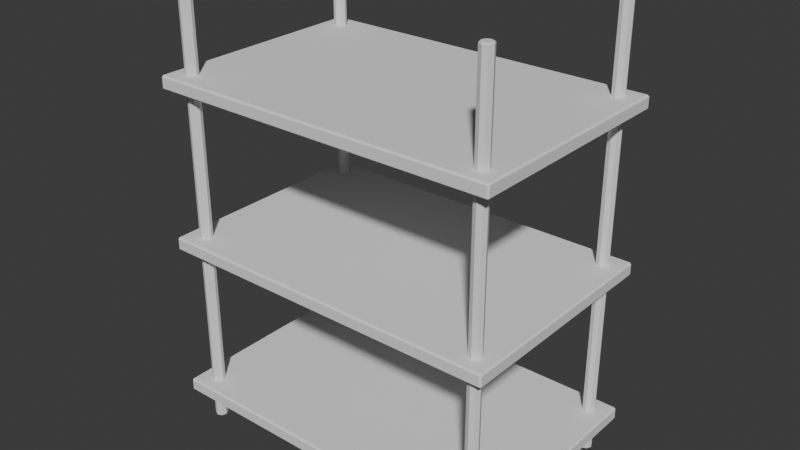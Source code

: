 # Source: Shelf.blend  (saved by Blender 4.0.36; exported with 4.5.12 LTS)
import bpy
from mathutils import Matrix  # noqa: F401  (used for matrix-valued properties, if any)

bpy.ops.wm.read_factory_settings(use_empty=True)
scene = bpy.context.scene
scene.name = 'Scene'

# ---- collections
col_collection = bpy.data.collections.new('Collection'); scene.collection.children.link(col_collection)

# ---- world
world_world = bpy.data.worlds.new('World'); scene.world = world_world
world_world.use_nodes = True; world_world.node_tree.nodes.clear()
_N = world_world.node_tree.nodes; _L = world_world.node_tree.links
n0 = _N.new('ShaderNodeOutputWorld'); n0.name = 'World Output'; n0.location = (300, 300)
n1 = _N.new('ShaderNodeBackground'); n1.name = 'Background'; n1.location = (10, 300)
n1.inputs[0].default_value = (0.05088, 0.05088, 0.05088, 1.0)
_L.new(n1.outputs[0], n0.inputs[0])
n0.is_active_output = True
world_world.color = (0.05088, 0.05088, 0.05088)
world_world.use_sun_shadow = False
world_world.sun_shadow_jitter_overblur = 0.0

# ---- meshes
me_cylinder_001 = bpy.data.meshes.new('Cylinder.001')
me_cylinder_001.from_pydata([(9.313e-10, 0.1606, -7.16), (0.0, 0.1972, -7.126), (-9.313e-10, 0.1606, 7.16), (0.0, 0.1972, 7.126), (0.1135, 0.1135, -7.16), (0.1394, 0.1394, -7.126), (0.1135, 0.1135, 7.16), (0.1394, 0.1394, 7.126), (0.1606, -9.313e-10, -7.16), (0.1972, 0.0, -7.126), (0.1606, 9.313e-10, 7.16), (0.1972, 0.0, 7.126), (0.1135, -0.1135, -7.16), (0.1394, -0.1394, -7.126), (0.1135, -0.1135, 7.16), (0.1394, -0.1394, 7.126), (-9.313e-10, -0.1606, -7.16), (0.0, -0.1972, -7.126), (9.313e-10, -0.1606, 7.16), (0.0, -0.1972, 7.126), (-0.1135, -0.1135, -7.16), (-0.1394, -0.1394, -7.126), (-0.1135, -0.1135, 7.16), (-0.1394, -0.1394, 7.126), (-0.1606, 9.313e-10, -7.16), (-0.1972, 0.0, -7.126), (-0.1606, -9.313e-10, 7.16), (-0.1972, 0.0, 7.126), (-0.1135, 0.1135, -7.16), (-0.1394, 0.1394, -7.126), (-0.1135, 0.1135, 7.16), (-0.1394, 0.1394, 7.126), (-9.8, 0.1606, -7.16), (-9.8, 0.1972, -7.126), (-9.8, 0.1606, 7.16), (-9.8, 0.1972, 7.126), (-9.686, 0.1135, -7.16), (-9.661, 0.1394, -7.126), (-9.686, 0.1135, 7.16), (-9.661, 0.1394, 7.126), (-9.639, -9.313e-10, -7.16), (-9.603, 0.0, -7.126), (-9.639, 9.313e-10, 7.16), (-9.603, 0.0, 7.126), (-9.686, -0.1135, -7.16), (-9.661, -0.1394, -7.126), (-9.686, -0.1135, 7.16), (-9.661, -0.1394, 7.126), (-9.8, -0.1606, -7.16), (-9.8, -0.1972, -7.126), (-9.8, -0.1606, 7.16), (-9.8, -0.1972, 7.126), (-9.914, -0.1135, -7.16), (-9.939, -0.1394, -7.126), (-9.914, -0.1135, 7.16), (-9.939, -0.1394, 7.126), (-9.961, 9.313e-10, -7.16), (-9.997, 0.0, -7.126), (-9.961, -9.313e-10, 7.16), (-9.997, 0.0, 7.126), (-9.914, 0.1135, -7.16), (-9.939, 0.1394, -7.126), (-9.914, 0.1135, 7.16), (-9.939, 0.1394, 7.126), (-9.8, -5.839, -7.16), (-9.8, -5.803, -7.126), (-9.8, -5.839, 7.16), (-9.8, -5.803, 7.126), (-9.686, -5.886, -7.16), (-9.661, -5.861, -7.126), (-9.686, -5.886, 7.16), (-9.661, -5.861, 7.126), (-9.639, -6.0, -7.16), (-9.603, -6.0, -7.126), (-9.639, -6.0, 7.16), (-9.603, -6.0, 7.126), (-9.686, -6.114, -7.16), (-9.661, -6.139, -7.126), (-9.686, -6.114, 7.16), (-9.661, -6.139, 7.126), (-9.8, -6.161, -7.16), (-9.8, -6.197, -7.126), (-9.8, -6.161, 7.16), (-9.8, -6.197, 7.126), (-9.914, -6.114, -7.16), (-9.939, -6.139, -7.126), (-9.914, -6.114, 7.16), (-9.939, -6.139, 7.126), (-9.961, -6.0, -7.16), (-9.997, -6.0, -7.126), (-9.961, -6.0, 7.16), (-9.997, -6.0, 7.126), (-9.914, -5.886, -7.16), (-9.939, -5.861, -7.126), (-9.914, -5.886, 7.16), (-9.939, -5.861, 7.126), (9.313e-10, -5.839, -7.16), (0.0, -5.803, -7.126), (-9.313e-10, -5.839, 7.16), (0.0, -5.803, 7.126), (0.1135, -5.886, -7.16), (0.1394, -5.861, -7.126), (0.1135, -5.886, 7.16), (0.1394, -5.861, 7.126), (0.1606, -6.0, -7.16), (0.1972, -6.0, -7.126), (0.1606, -6.0, 7.16), (0.1972, -6.0, 7.126), (0.1135, -6.114, -7.16), (0.1394, -6.139, -7.126), (0.1135, -6.114, 7.16), (0.1394, -6.139, 7.126), (-9.313e-10, -6.161, -7.16), (0.0, -6.197, -7.126), (9.313e-10, -6.161, 7.16), (0.0, -6.197, 7.126), (-0.1135, -6.114, -7.16), (-0.1394, -6.139, -7.126), (-0.1135, -6.114, 7.16), (-0.1394, -6.139, 7.126), (-0.1606, -6.0, -7.16), (-0.1972, -6.0, -7.126), (-0.1606, -6.0, 7.16), (-0.1972, -6.0, 7.126), (-0.1135, -5.886, -7.16), (-0.1394, -5.861, -7.126), (-0.1135, -5.886, 7.16), (-0.1394, -5.861, 7.126)], [], [(29, 31, 3, 1), (9, 11, 15, 13), (13, 15, 19, 17), (17, 19, 23, 21), (21, 23, 27, 25), (25, 27, 31, 29), (5, 7, 11, 9), (6, 2, 30, 26, 22, 18, 14, 10), (1, 3, 7, 5), (1, 5, 4, 0), (7, 3, 2, 6), (5, 9, 8, 4), (11, 7, 6, 10), (9, 13, 12, 8), (15, 11, 10, 14), (13, 17, 16, 12), (19, 15, 14, 18), (17, 21, 20, 16), (23, 19, 18, 22), (21, 25, 24, 20), (27, 23, 22, 26), (25, 29, 28, 24), (31, 27, 26, 30), (29, 1, 0, 28), (3, 31, 30, 2), (0, 4, 8, 12, 16, 20, 24, 28), (61, 63, 35, 33), (41, 43, 47, 45), (45, 47, 51, 49), (49, 51, 55, 53), (53, 55, 59, 57), (57, 59, 63, 61), (37, 39, 43, 41), (38, 34, 62, 58, 54, 50, 46, 42), (33, 35, 39, 37), (33, 37, 36, 32), (39, 35, 34, 38), (37, 41, 40, 36), (43, 39, 38, 42), (41, 45, 44, 40), (47, 43, 42, 46), (45, 49, 48, 44), (51, 47, 46, 50), (49, 53, 52, 48), (55, 51, 50, 54), (53, 57, 56, 52), (59, 55, 54, 58), (57, 61, 60, 56), (63, 59, 58, 62), (61, 33, 32, 60), (35, 63, 62, 34), (32, 36, 40, 44, 48, 52, 56, 60), (93, 95, 67, 65), (73, 75, 79, 77), (77, 79, 83, 81), (81, 83, 87, 85), (85, 87, 91, 89), (89, 91, 95, 93), (69, 71, 75, 73), (70, 66, 94, 90, 86, 82, 78, 74), (65, 67, 71, 69), (65, 69, 68, 64), (71, 67, 66, 70), (69, 73, 72, 68), (75, 71, 70, 74), (73, 77, 76, 72), (79, 75, 74, 78), (77, 81, 80, 76), (83, 79, 78, 82), (81, 85, 84, 80), (87, 83, 82, 86), (85, 89, 88, 84), (91, 87, 86, 90), (89, 93, 92, 88), (95, 91, 90, 94), (93, 65, 64, 92), (67, 95, 94, 66), (64, 68, 72, 76, 80, 84, 88, 92), (125, 127, 99, 97), (105, 107, 111, 109), (109, 111, 115, 113), (113, 115, 119, 117), (117, 119, 123, 121), (121, 123, 127, 125), (101, 103, 107, 105), (102, 98, 126, 122, 118, 114, 110, 106), (97, 99, 103, 101), (97, 101, 100, 96), (103, 99, 98, 102), (101, 105, 104, 100), (107, 103, 102, 106), (105, 109, 108, 104), (111, 107, 106, 110), (109, 113, 112, 108), (115, 111, 110, 114), (113, 117, 116, 112), (119, 115, 114, 118), (117, 121, 120, 116), (123, 119, 118, 122), (121, 125, 124, 120), (127, 123, 122, 126), (125, 97, 96, 124), (99, 127, 126, 98), (96, 100, 104, 108, 112, 116, 120, 124)])
_uv = me_cylinder_001.uv_layers.new(name='UVMap')
_uv.uv.foreach_set('vector', [0.213, 0.993, 0.213, 0.002336, 0.2235, 0.002336, 0.2235, 0.993, 0.2281, 0.993, 0.2281, 0.002336, 0.2356, 0.002336, 0.2356, 0.993, 0.2356, 0.993, 0.2356, 0.002336, 0.2461, 0.002336, 0.2461, 0.993, 0.3185, 0.993, 0.3185, 0.002336, 0.3259, 0.002336, 0.3259, 0.993, 0.3259, 0.993, 0.3259, 0.002336, 0.3364, 0.002336, 0.3364, 0.993, 0.2056, 0.993, 0.2056, 0.002336, 0.213, 0.002336, 0.213, 0.993, 0.3485, 0.993, 0.3485, 0.002336, 0.359, 0.002336, 0.359, 0.993, 0.3866, 0.1907, 0.3866, 0.1993, 0.3806, 0.2053, 0.372, 0.2053, 0.366, 0.1993, 0.366, 0.1907, 0.372, 0.1847, 0.3806, 0.1847, 0.3411, 0.993, 0.3411, 0.002336, 0.3485, 0.002336, 0.3485, 0.993, 0.389, 0.2302, 0.3815, 0.2377, 0.3806, 0.2353, 0.3866, 0.2293, 0.389, 0.1898, 0.389, 0.2002, 0.3866, 0.1993, 0.3866, 0.1907, 0.3815, 0.2377, 0.3711, 0.2377, 0.372, 0.2353, 0.3806, 0.2353, 0.3815, 0.1823, 0.389, 0.1898, 0.3866, 0.1907, 0.3806, 0.1847, 0.3711, 0.2377, 0.3636, 0.2302, 0.366, 0.2293, 0.372, 0.2353, 0.3711, 0.1823, 0.3815, 0.1823, 0.3806, 0.1847, 0.372, 0.1847, 0.3636, 0.2302, 0.3636, 0.2198, 0.366, 0.2207, 0.366, 0.2293, 0.3636, 0.1898, 0.3711, 0.1823, 0.372, 0.1847, 0.366, 0.1907, 0.3636, 0.2198, 0.3711, 0.2123, 0.372, 0.2147, 0.366, 0.2207, 0.3636, 0.2002, 0.3636, 0.1898, 0.366, 0.1907, 0.366, 0.1993, 0.3711, 0.2123, 0.3815, 0.2123, 0.3806, 0.2147, 0.372, 0.2147, 0.3711, 0.2077, 0.3636, 0.2002, 0.366, 0.1993, 0.372, 0.2053, 0.3815, 0.2123, 0.389, 0.2198, 0.3866, 0.2207, 0.3806, 0.2147, 0.3815, 0.2077, 0.3711, 0.2077, 0.372, 0.2053, 0.3806, 0.2053, 0.389, 0.2198, 0.389, 0.2302, 0.3866, 0.2293, 0.3866, 0.2207, 0.389, 0.2002, 0.3815, 0.2077, 0.3806, 0.2053, 0.3866, 0.1993, 0.3866, 0.2293, 0.3806, 0.2353, 0.372, 0.2353, 0.366, 0.2293, 0.366, 0.2207, 0.372, 0.2147, 0.3806, 0.2147, 0.3866, 0.2207, 0.009754, 0.9953, 0.009754, 0.004688, 0.02025, 0.004688, 0.02025, 0.9953, 0.02492, 0.9953, 0.02492, 0.004688, 0.03234, 0.004688, 0.03234, 0.9953, 0.03234, 0.9953, 0.03234, 0.004688, 0.04283, 0.004688, 0.04283, 0.9953, 0.07008, 0.9953, 0.07008, 0.004688, 0.0775, 0.004688, 0.0775, 0.9953, 0.0775, 0.9953, 0.0775, 0.004688, 0.08799, 0.004688, 0.08799, 0.9953, 0.002336, 0.9953, 0.002336, 0.004688, 0.009754, 0.004688, 0.009754, 0.9953, 0.1227, 0.9953, 0.1227, 0.004688, 0.1332, 0.004688, 0.1332, 0.9953, 0.372, 0.1453, 0.366, 0.1393, 0.366, 0.1307, 0.372, 0.1247, 0.3806, 0.1247, 0.3866, 0.1307, 0.3866, 0.1393, 0.3806, 0.1453, 0.1152, 0.9953, 0.1152, 0.004688, 0.1227, 0.004688, 0.1227, 0.9953, 0.3636, 0.1702, 0.3636, 0.1598, 0.366, 0.1607, 0.366, 0.1693, 0.3711, 0.1477, 0.3636, 0.1402, 0.366, 0.1393, 0.372, 0.1453, 0.1227, 0.9953, 0.1332, 0.9953, 0.1322, 0.9977, 0.1236, 0.9977, 0.1332, 0.004688, 0.1227, 0.004688, 0.1236, 0.002336, 0.1322, 0.002336, 0.3711, 0.1523, 0.3815, 0.1523, 0.3806, 0.1547, 0.372, 0.1547, 0.389, 0.1402, 0.3815, 0.1477, 0.3806, 0.1453, 0.3866, 0.1393, 0.03234, 0.9953, 0.04283, 0.9953, 0.04185, 0.9977, 0.03331, 0.9977, 0.04283, 0.004688, 0.03234, 0.004688, 0.03331, 0.002336, 0.04185, 0.002336, 0.389, 0.1598, 0.389, 0.1702, 0.3866, 0.1693, 0.3866, 0.1607, 0.3815, 0.1223, 0.389, 0.1298, 0.3866, 0.1307, 0.3806, 0.1247, 0.0775, 0.9953, 0.08799, 0.9953, 0.08701, 0.9977, 0.07847, 0.9977, 0.08799, 0.004688, 0.0775, 0.004688, 0.07847, 0.002336, 0.08701, 0.002336, 0.3815, 0.1777, 0.3711, 0.1777, 0.372, 0.1753, 0.3806, 0.1753, 0.3636, 0.1298, 0.3711, 0.1223, 0.372, 0.1247, 0.366, 0.1307, 0.009754, 0.9953, 0.02025, 0.9953, 0.01927, 0.9977, 0.01073, 0.9977, 0.02025, 0.004688, 0.009754, 0.004688, 0.01073, 0.002336, 0.01927, 0.002336, 0.366, 0.1693, 0.366, 0.1607, 0.372, 0.1547, 0.3806, 0.1547, 0.3866, 0.1607, 0.3866, 0.1693, 0.3806, 0.1753, 0.372, 0.1753, 0.1452, 0.993, 0.1452, 0.002336, 0.1557, 0.002336, 0.1557, 0.993, 0.1604, 0.993, 0.1604, 0.002336, 0.1678, 0.002336, 0.1678, 0.993, 0.1678, 0.993, 0.1678, 0.002336, 0.1783, 0.002336, 0.1783, 0.993, 0.0475, 0.9953, 0.0475, 0.004688, 0.05492, 0.004688, 0.05492, 0.9953, 0.05492, 0.9953, 0.05492, 0.004688, 0.06541, 0.004688, 0.06541, 0.9953, 0.1378, 0.993, 0.1378, 0.002336, 0.1452, 0.002336, 0.1452, 0.993, 0.1001, 0.9953, 0.1001, 0.004688, 0.1106, 0.004688, 0.1106, 0.9953, 0.3866, 0.1093, 0.3806, 0.1153, 0.372, 0.1153, 0.366, 0.1093, 0.366, 0.1007, 0.372, 0.09469, 0.3806, 0.09469, 0.3866, 0.1007, 0.09266, 0.9953, 0.09266, 0.004688, 0.1001, 0.004688, 0.1001, 0.9953, 0.3636, 0.02025, 0.3636, 0.009754, 0.366, 0.01073, 0.366, 0.01927, 0.389, 0.1102, 0.3815, 0.1177, 0.3806, 0.1153, 0.3866, 0.1093, 0.1001, 0.9953, 0.1106, 0.9953, 0.1096, 0.9977, 0.1011, 0.9977, 0.1106, 0.004688, 0.1001, 0.004688, 0.1011, 0.002336, 0.1096, 0.002336, 0.3711, 0.002336, 0.3815, 0.002336, 0.3806, 0.004688, 0.372, 0.004688, 0.3815, 0.09233, 0.389, 0.09975, 0.3866, 0.1007, 0.3806, 0.09469, 0.3815, 0.002336, 0.389, 0.009754, 0.3866, 0.01073, 0.3806, 0.004688, 0.3711, 0.09233, 0.3815, 0.09233, 0.3806, 0.09469, 0.372, 0.09469, 0.389, 0.009754, 0.389, 0.02025, 0.3866, 0.01927, 0.3866, 0.01073, 0.3636, 0.09975, 0.3711, 0.09233, 0.372, 0.09469, 0.366, 0.1007, 0.05492, 0.9953, 0.06541, 0.9953, 0.06443, 0.9977, 0.05589, 0.9977, 0.06541, 0.004688, 0.05492, 0.004688, 0.05589, 0.002336, 0.06443, 0.002336, 0.3815, 0.02766, 0.3711, 0.02766, 0.372, 0.02531, 0.3806, 0.02531, 0.3711, 0.1177, 0.3636, 0.1102, 0.366, 0.1093, 0.372, 0.1153, 0.3711, 0.02766, 0.3636, 0.02025, 0.366, 0.01927, 0.372, 0.02531, 0.3815, 0.1177, 0.3711, 0.1177, 0.372, 0.1153, 0.3806, 0.1153, 0.366, 0.01927, 0.366, 0.01073, 0.372, 0.004688, 0.3806, 0.004688, 0.3866, 0.01073, 0.3866, 0.01927, 0.3806, 0.02531, 0.372, 0.02531, 0.2581, 0.993, 0.2581, 0.002336, 0.2686, 0.002336, 0.2686, 0.993, 0.183, 0.993, 0.183, 0.002336, 0.1904, 0.002336, 0.1904, 0.993, 0.1904, 0.993, 0.1904, 0.002336, 0.2009, 0.002336, 0.2009, 0.993, 0.2733, 0.993, 0.2733, 0.002336, 0.2807, 0.002336, 0.2807, 0.993, 0.2807, 0.993, 0.2807, 0.002336, 0.2912, 0.002336, 0.2912, 0.993, 0.2507, 0.993, 0.2507, 0.002336, 0.2581, 0.002336, 0.2581, 0.993, 0.3033, 0.993, 0.3033, 0.002336, 0.3138, 0.002336, 0.3138, 0.993, 0.3866, 0.04073, 0.3866, 0.04927, 0.3806, 0.05531, 0.372, 0.05531, 0.366, 0.04927, 0.366, 0.04073, 0.372, 0.03469, 0.3806, 0.03469, 0.2959, 0.993, 0.2959, 0.002336, 0.3033, 0.002336, 0.3033, 0.993, 0.389, 0.08024, 0.3815, 0.08766, 0.3806, 0.08531, 0.3866, 0.07927, 0.389, 0.03975, 0.389, 0.05025, 0.3866, 0.04927, 0.3866, 0.04073, 0.3815, 0.08766, 0.3711, 0.08766, 0.372, 0.08531, 0.3806, 0.08531, 0.3815, 0.03234, 0.389, 0.03975, 0.3866, 0.04073, 0.3806, 0.03469, 0.3711, 0.08766, 0.3636, 0.08024, 0.366, 0.07927, 0.372, 0.08531, 0.3711, 0.03234, 0.3815, 0.03234, 0.3806, 0.03469, 0.372, 0.03469, 0.3636, 0.08024, 0.3636, 0.06975, 0.366, 0.07073, 0.366, 0.07927, 0.3636, 0.03975, 0.3711, 0.03234, 0.372, 0.03469, 0.366, 0.04073, 0.3636, 0.06975, 0.3711, 0.06234, 0.372, 0.06469, 0.366, 0.07073, 0.3636, 0.05025, 0.3636, 0.03975, 0.366, 0.04073, 0.366, 0.04927, 0.3711, 0.06234, 0.3815, 0.06234, 0.3806, 0.06469, 0.372, 0.06469, 0.3711, 0.05766, 0.3636, 0.05025, 0.366, 0.04927, 0.372, 0.05531, 0.3815, 0.06234, 0.389, 0.06975, 0.3866, 0.07073, 0.3806, 0.06469, 0.3815, 0.05766, 0.3711, 0.05766, 0.372, 0.05531, 0.3806, 0.05531, 0.389, 0.06975, 0.389, 0.08024, 0.3866, 0.07927, 0.3866, 0.07073, 0.389, 0.05025, 0.3815, 0.05766, 0.3806, 0.05531, 0.3866, 0.04927, 0.3866, 0.07927, 0.3806, 0.08531, 0.372, 0.08531, 0.366, 0.07927, 0.366, 0.07073, 0.372, 0.06469, 0.3806, 0.06469, 0.3866, 0.07073])
me_cylinder_001.update()
me_cylinder_004 = bpy.data.meshes.new('Cylinder.004')
me_cylinder_004.from_pydata([(-10.35, -6.55, -6.208), (-10.35, -6.6, -6.159), (-10.4, -6.55, -6.159), (-10.35, -6.6, -5.841), (-10.35, -6.55, -5.792), (-10.4, -6.55, -5.841), (-10.35, 0.5503, -6.208), (-10.4, 0.5503, -6.159), (-10.35, 0.6, -6.159), (-10.35, 0.5503, -5.792), (-10.35, 0.6, -5.841), (-10.4, 0.5503, -5.841), (0.5503, -6.55, -6.208), (0.6, -6.55, -6.159), (0.5503, -6.6, -6.159), (0.5503, -6.55, -5.792), (0.5503, -6.6, -5.841), (0.6, -6.55, -5.841), (0.5503, 0.5503, -6.208), (0.5503, 0.6, -6.159), (0.6, 0.5503, -6.159), (0.5503, 0.5503, -5.792), (0.6, 0.5503, -5.841), (0.5503, 0.6, -5.841), (-10.35, -6.55, -1.208), (-10.35, -6.6, -1.159), (-10.4, -6.55, -1.159), (-10.35, -6.6, -0.8414), (-10.35, -6.55, -0.7918), (-10.4, -6.55, -0.8414), (-10.35, 0.5503, -1.208), (-10.4, 0.5503, -1.159), (-10.35, 0.6, -1.159), (-10.35, 0.5503, -0.7918), (-10.35, 0.6, -0.8414), (-10.4, 0.5503, -0.8414), (0.5503, -6.55, -1.208), (0.6, -6.55, -1.159), (0.5503, -6.6, -1.159), (0.5503, -6.55, -0.7918), (0.5503, -6.6, -0.8414), (0.6, -6.55, -0.8414), (0.5503, 0.5503, -1.208), (0.5503, 0.6, -1.159), (0.6, 0.5503, -1.159), (0.5503, 0.5503, -0.7918), (0.6, 0.5503, -0.8414), (0.5503, 0.6, -0.8414), (-10.35, -6.55, 3.792), (-10.35, -6.6, 3.841), (-10.4, -6.55, 3.841), (-10.35, -6.6, 4.159), (-10.35, -6.55, 4.208), (-10.4, -6.55, 4.159), (-10.35, 0.5503, 3.792), (-10.4, 0.5503, 3.841), (-10.35, 0.6, 3.841), (-10.35, 0.5503, 4.208), (-10.35, 0.6, 4.159), (-10.4, 0.5503, 4.159), (0.5503, -6.55, 3.792), (0.6, -6.55, 3.841), (0.5503, -6.6, 3.841), (0.5503, -6.55, 4.208), (0.5503, -6.6, 4.159), (0.6, -6.55, 4.159), (0.5503, 0.5503, 3.792), (0.5503, 0.6, 3.841), (0.6, 0.5503, 3.841), (0.5503, 0.5503, 4.208), (0.6, 0.5503, 4.159), (0.5503, 0.6, 4.159)], [], [(14, 16, 3, 1), (20, 22, 17, 13), (21, 9, 4, 15), (2, 5, 11, 7), (8, 10, 23, 19), (0, 1, 2), (3, 4, 5), (6, 7, 8), (9, 10, 11), (12, 13, 14), (15, 16, 17), (18, 19, 20), (21, 22, 23), (6, 0, 2, 7), (1, 3, 5, 2), (4, 9, 11, 5), (10, 8, 7, 11), (18, 6, 8, 19), (9, 21, 23, 10), (22, 20, 19, 23), (12, 18, 20, 13), (21, 15, 17, 22), (16, 14, 13, 17), (0, 12, 14, 1), (15, 4, 3, 16), (6, 18, 12, 0), (38, 40, 27, 25), (44, 46, 41, 37), (45, 33, 28, 39), (26, 29, 35, 31), (32, 34, 47, 43), (24, 25, 26), (27, 28, 29), (30, 31, 32), (33, 34, 35), (36, 37, 38), (39, 40, 41), (42, 43, 44), (45, 46, 47), (30, 24, 26, 31), (25, 27, 29, 26), (28, 33, 35, 29), (34, 32, 31, 35), (42, 30, 32, 43), (33, 45, 47, 34), (46, 44, 43, 47), (36, 42, 44, 37), (45, 39, 41, 46), (40, 38, 37, 41), (24, 36, 38, 25), (39, 28, 27, 40), (30, 42, 36, 24), (62, 64, 51, 49), (68, 70, 65, 61), (69, 57, 52, 63), (50, 53, 59, 55), (56, 58, 71, 67), (48, 49, 50), (51, 52, 53), (54, 55, 56), (57, 58, 59), (60, 61, 62), (63, 64, 65), (66, 67, 68), (69, 70, 71), (54, 48, 50, 55), (49, 51, 53, 50), (52, 57, 59, 53), (58, 56, 55, 59), (66, 54, 56, 67), (57, 69, 71, 58), (70, 68, 67, 71), (60, 66, 68, 61), (69, 63, 65, 70), (64, 62, 61, 65), (48, 60, 62, 49), (63, 52, 51, 64), (54, 66, 60, 48)])
_uv = me_cylinder_004.uv_layers.new(name='UVMap')
_uv.uv.foreach_set('vector', [0.004959, 0.002911, 0.01803, 0.002911, 0.01803, 0.3207, 0.004959, 0.3207, 0.982, 0.2186, 0.995, 0.2186, 0.995, 0.4257, 0.982, 0.4257, 0.3667, 0.004959, 0.3667, 0.4544, 0.07394, 0.4544, 0.07394, 0.004959, 0.004959, 0.3236, 0.01803, 0.3236, 0.01803, 0.5306, 0.004959, 0.5306, 0.004959, 0.5364, 0.01803, 0.5364, 0.01803, 0.8542, 0.004959, 0.8542, 0.002911, 0.3222, 0.004959, 0.3207, 0.004959, 0.3236, 0.01803, 0.3207, 0.02008, 0.3222, 0.01803, 0.3236, 0.004359, 0.8801, 0.002911, 0.8781, 0.005807, 0.8781, 0.004359, 0.863, 0.005807, 0.865, 0.002911, 0.865, 0.9799, 0.4271, 0.982, 0.4257, 0.982, 0.4285, 0.9971, 0.4271, 0.995, 0.4285, 0.995, 0.4257, 0.002911, 0.8557, 0.004959, 0.8542, 0.004959, 0.8571, 0.02008, 0.8557, 0.01803, 0.8571, 0.01803, 0.8542, 0.6694, 0.004959, 0.3766, 0.004959, 0.3766, 0.002911, 0.6694, 0.002911, 0.004959, 0.3207, 0.01803, 0.3207, 0.01803, 0.3236, 0.004959, 0.3236, 0.07394, 0.4544, 0.3667, 0.4544, 0.3667, 0.4564, 0.07394, 0.4564, 0.005807, 0.865, 0.005807, 0.8781, 0.002911, 0.8781, 0.002911, 0.865, 0.6694, 0.4544, 0.6694, 0.004959, 0.6714, 0.004959, 0.6714, 0.4544, 0.3667, 0.4544, 0.3667, 0.004959, 0.3687, 0.004959, 0.3687, 0.4544, 0.01803, 0.8571, 0.004959, 0.8571, 0.004959, 0.8542, 0.01803, 0.8542, 0.3766, 0.4544, 0.6694, 0.4544, 0.6694, 0.4564, 0.3766, 0.4564, 0.3667, 0.004959, 0.07394, 0.004959, 0.07394, 0.002911, 0.3667, 0.002911, 0.995, 0.4285, 0.982, 0.4285, 0.982, 0.4257, 0.995, 0.4257, 0.3766, 0.004959, 0.3766, 0.4544, 0.3746, 0.4544, 0.3746, 0.004959, 0.07394, 0.004959, 0.07394, 0.4544, 0.07189, 0.4544, 0.07189, 0.004959, 0.6694, 0.004959, 0.6694, 0.4544, 0.3766, 0.4544, 0.3766, 0.004959, 0.05094, 0.002911, 0.06402, 0.002911, 0.06402, 0.3207, 0.05094, 0.3207, 0.982, 0.002911, 0.995, 0.002911, 0.995, 0.2099, 0.982, 0.2099, 0.3667, 0.4643, 0.3667, 0.9137, 0.07394, 0.9137, 0.07394, 0.4643, 0.05094, 0.3236, 0.06402, 0.3236, 0.06402, 0.5306, 0.05094, 0.5306, 0.05094, 0.5364, 0.06402, 0.5364, 0.06402, 0.8542, 0.05094, 0.8542, 0.0489, 0.3222, 0.05094, 0.3207, 0.05094, 0.3236, 0.06402, 0.3207, 0.06607, 0.3222, 0.06402, 0.3236, 0.02179, 0.8801, 0.02035, 0.8781, 0.02324, 0.8781, 0.02179, 0.863, 0.02324, 0.865, 0.02035, 0.865, 0.9799, 0.2114, 0.982, 0.2099, 0.982, 0.2128, 0.9971, 0.2114, 0.995, 0.2128, 0.995, 0.2099, 0.0489, 0.8557, 0.05094, 0.8542, 0.05094, 0.8571, 0.06607, 0.8557, 0.06402, 0.8571, 0.06402, 0.8542, 0.6694, 0.4643, 0.3766, 0.4643, 0.3766, 0.4623, 0.6694, 0.4623, 0.05094, 0.3207, 0.06402, 0.3207, 0.06402, 0.3236, 0.05094, 0.3236, 0.07394, 0.9137, 0.3667, 0.9137, 0.3667, 0.9158, 0.07394, 0.9158, 0.02324, 0.865, 0.02324, 0.8781, 0.02035, 0.8781, 0.02035, 0.865, 0.6694, 0.9137, 0.6694, 0.4643, 0.6714, 0.4643, 0.6714, 0.9137, 0.3667, 0.9137, 0.3667, 0.4643, 0.3687, 0.4643, 0.3687, 0.9137, 0.06402, 0.8571, 0.05094, 0.8571, 0.05094, 0.8542, 0.06402, 0.8542, 0.3766, 0.9137, 0.6694, 0.9137, 0.6694, 0.9158, 0.3766, 0.9158, 0.3667, 0.4643, 0.07394, 0.4643, 0.07394, 0.4623, 0.3667, 0.4623, 0.995, 0.2128, 0.982, 0.2128, 0.982, 0.2099, 0.995, 0.2099, 0.3766, 0.4643, 0.3766, 0.9137, 0.3746, 0.9137, 0.3746, 0.4643, 0.07394, 0.4643, 0.07394, 0.9137, 0.07189, 0.9137, 0.07189, 0.4643, 0.6694, 0.4643, 0.6694, 0.9137, 0.3766, 0.9137, 0.3766, 0.4643, 0.02795, 0.002911, 0.04103, 0.002911, 0.04103, 0.3207, 0.02795, 0.3207, 0.982, 0.4344, 0.995, 0.4344, 0.995, 0.6414, 0.982, 0.6414, 0.972, 0.004959, 0.972, 0.4544, 0.6793, 0.4544, 0.6793, 0.004959, 0.02795, 0.3236, 0.04103, 0.3236, 0.04103, 0.5306, 0.02795, 0.5306, 0.02795, 0.5364, 0.04103, 0.5364, 0.04103, 0.8542, 0.02795, 0.8542, 0.0259, 0.3222, 0.02795, 0.3207, 0.02795, 0.3236, 0.04103, 0.3207, 0.04308, 0.3222, 0.04103, 0.3236, 0.01308, 0.8801, 0.01163, 0.8781, 0.01452, 0.8781, 0.01308, 0.863, 0.01452, 0.865, 0.01163, 0.865, 0.9799, 0.6428, 0.982, 0.6414, 0.982, 0.6443, 0.9971, 0.6428, 0.995, 0.6443, 0.995, 0.6414, 0.0259, 0.8557, 0.02795, 0.8542, 0.02795, 0.8571, 0.04308, 0.8557, 0.04103, 0.8571, 0.04103, 0.8542, 0.972, 0.4643, 0.6793, 0.4643, 0.6793, 0.4623, 0.972, 0.4623, 0.02795, 0.3207, 0.04103, 0.3207, 0.04103, 0.3236, 0.02795, 0.3236, 0.6793, 0.4544, 0.972, 0.4544, 0.972, 0.4564, 0.6793, 0.4564, 0.01452, 0.865, 0.01452, 0.8781, 0.01163, 0.8781, 0.01163, 0.865, 0.972, 0.9137, 0.972, 0.4643, 0.9741, 0.4643, 0.9741, 0.9137, 0.972, 0.4544, 0.972, 0.004959, 0.9741, 0.004959, 0.9741, 0.4544, 0.04103, 0.8571, 0.02795, 0.8571, 0.02795, 0.8542, 0.04103, 0.8542, 0.6793, 0.9137, 0.972, 0.9137, 0.972, 0.9158, 0.6793, 0.9158, 0.972, 0.004959, 0.6793, 0.004959, 0.6793, 0.002911, 0.972, 0.002911, 0.995, 0.6443, 0.982, 0.6443, 0.982, 0.6414, 0.995, 0.6414, 0.6793, 0.4643, 0.6793, 0.9137, 0.6772, 0.9137, 0.6772, 0.4643, 0.6793, 0.004959, 0.6793, 0.4544, 0.6772, 0.4544, 0.6772, 0.004959, 0.972, 0.4643, 0.972, 0.9137, 0.6793, 0.9137, 0.6793, 0.4643])
me_cylinder_004.update()

# ---- objects
ob_cylinder_001 = bpy.data.objects.new('Cylinder.001', me_cylinder_001)
ob_cylinder_002 = bpy.data.objects.new('Cylinder.002', me_cylinder_004)

# ---- transforms, parenting, visibility, modifiers, constraints
ob_cylinder_001.location = (9.4, 3.0, 0.0)
ob_cylinder_002.location = (9.4, 3.0, 0.0)

# ---- collection membership
col_collection.objects.link(ob_cylinder_001)
col_collection.objects.link(ob_cylinder_002)

# ---- scene / render settings (as saved in the file)
scene.frame_start = 1; scene.frame_end = 250; scene.frame_set(1)
scene.render.engine = 'BLENDER_EEVEE_NEXT'
scene.cycles.sampling_pattern = 'TABULATED_SOBOL'
bpy.context.view_layer.update()

# ---- added for rendering (the .blend has no active camera and no usable light): camera, sun
cam_auto = bpy.data.cameras.new('AutoCamera')
cam_auto.lens = 50.0
cam_auto.sensor_width = 36.0
cam_auto.clip_end = 1000.0
ob_auto_camera = bpy.data.objects.new('AutoCamera', cam_auto)
scene.collection.objects.link(ob_auto_camera)
ob_auto_camera.location = (22.4856, -21.5827, 14.3885)
ob_auto_camera.rotation_euler = (1.09748, -7.21219e-08, 0.694738)
scene.camera = ob_auto_camera
light_auto_sun = bpy.data.lights.new('AutoSun', 'SUN')
light_auto_sun.energy = 3.0
light_auto_sun.angle = 0.0523599
ob_auto_sun = bpy.data.objects.new('AutoSun', light_auto_sun)
scene.collection.objects.link(ob_auto_sun)
ob_auto_sun.rotation_euler = (0.872665, 0.174533, 0.523599)
bpy.context.view_layer.update()
